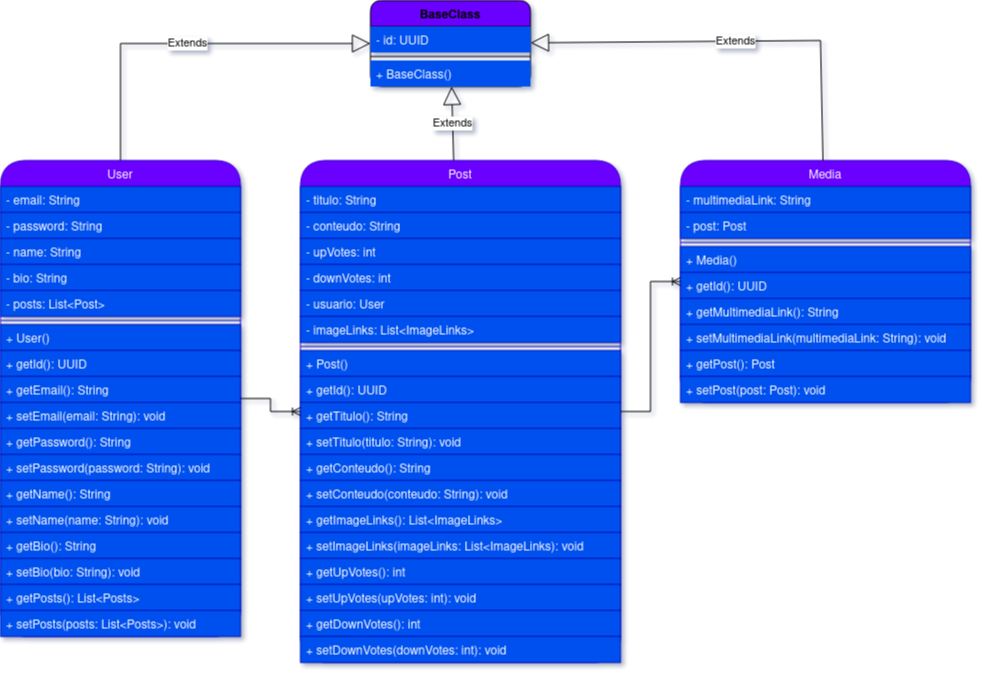

The diagram above was exported from draw.io. Its source (the exported page's mxGraphModel, read from the mxfile embedded in the PNG):
<mxGraphModel dx="1422" dy="758" grid="1" gridSize="10" guides="1" tooltips="1" connect="1" arrows="1" fold="1" page="1" pageScale="1" pageWidth="827" pageHeight="1169" math="0" shadow="0">
  <root>
    <mxCell id="0" />
    <mxCell id="1" parent="0" />
    <mxCell id="VGBeii16tzuyUKrvopE9-1" value="User" style="swimlane;fontStyle=0;childLayout=stackLayout;horizontal=1;startSize=26;horizontalStack=0;resizeParent=1;resizeParentMax=0;resizeLast=0;collapsible=1;marginBottom=0;fillColor=#6a00ff;fontColor=#ffffff;strokeColor=#3700CC;rounded=1;arcSize=50;" parent="1" vertex="1">
      <mxGeometry x="260" y="160" width="240" height="476" as="geometry">
        <mxRectangle x="40" y="40" width="60" height="26" as="alternateBounds" />
      </mxGeometry>
    </mxCell>
    <mxCell id="VGBeii16tzuyUKrvopE9-3" value="- email: String" style="text;strokeColor=#001DBC;fillColor=#0050ef;align=left;verticalAlign=top;spacingLeft=4;spacingRight=4;overflow=hidden;rotatable=0;points=[[0,0.5],[1,0.5]];portConstraint=eastwest;fontColor=#ffffff;" parent="VGBeii16tzuyUKrvopE9-1" vertex="1">
      <mxGeometry y="26" width="240" height="26" as="geometry" />
    </mxCell>
    <mxCell id="VGBeii16tzuyUKrvopE9-5" value="- password: String" style="text;strokeColor=#001DBC;fillColor=#0050ef;align=left;verticalAlign=top;spacingLeft=4;spacingRight=4;overflow=hidden;rotatable=0;points=[[0,0.5],[1,0.5]];portConstraint=eastwest;fontColor=#ffffff;" parent="VGBeii16tzuyUKrvopE9-1" vertex="1">
      <mxGeometry y="52" width="240" height="26" as="geometry" />
    </mxCell>
    <mxCell id="waBtx-2UsPLpKRdINv-c-9" value="- name: String" style="text;strokeColor=#001DBC;fillColor=#0050ef;align=left;verticalAlign=top;spacingLeft=4;spacingRight=4;overflow=hidden;rotatable=0;points=[[0,0.5],[1,0.5]];portConstraint=eastwest;fontColor=#ffffff;" vertex="1" parent="VGBeii16tzuyUKrvopE9-1">
      <mxGeometry y="78" width="240" height="26" as="geometry" />
    </mxCell>
    <mxCell id="VGBeii16tzuyUKrvopE9-4" value="- bio: String" style="text;strokeColor=#001DBC;fillColor=#0050ef;align=left;verticalAlign=top;spacingLeft=4;spacingRight=4;overflow=hidden;rotatable=0;points=[[0,0.5],[1,0.5]];portConstraint=eastwest;fontColor=#ffffff;" parent="VGBeii16tzuyUKrvopE9-1" vertex="1">
      <mxGeometry y="104" width="240" height="26" as="geometry" />
    </mxCell>
    <mxCell id="VGBeii16tzuyUKrvopE9-6" value="- posts: List&lt;Post&gt;" style="text;strokeColor=#001DBC;fillColor=#0050ef;align=left;verticalAlign=top;spacingLeft=4;spacingRight=4;overflow=hidden;rotatable=0;points=[[0,0.5],[1,0.5]];portConstraint=eastwest;fontColor=#ffffff;" parent="VGBeii16tzuyUKrvopE9-1" vertex="1">
      <mxGeometry y="130" width="240" height="26" as="geometry" />
    </mxCell>
    <mxCell id="VGBeii16tzuyUKrvopE9-7" value="" style="line;strokeWidth=1;align=left;verticalAlign=middle;spacingTop=-1;spacingLeft=3;spacingRight=3;rotatable=0;labelPosition=right;points=[];portConstraint=eastwest;fillColor=#0050ef;fontColor=#ffffff;strokeColor=#001DBC;" parent="VGBeii16tzuyUKrvopE9-1" vertex="1">
      <mxGeometry y="156" width="240" height="8" as="geometry" />
    </mxCell>
    <mxCell id="VGBeii16tzuyUKrvopE9-8" value="+ User()" style="text;strokeColor=#001DBC;fillColor=#0050ef;align=left;verticalAlign=top;spacingLeft=4;spacingRight=4;overflow=hidden;rotatable=0;points=[[0,0.5],[1,0.5]];portConstraint=eastwest;fontColor=#ffffff;" parent="VGBeii16tzuyUKrvopE9-1" vertex="1">
      <mxGeometry y="164" width="240" height="26" as="geometry" />
    </mxCell>
    <mxCell id="VGBeii16tzuyUKrvopE9-9" value="+ getId(): UUID" style="text;strokeColor=#001DBC;fillColor=#0050ef;align=left;verticalAlign=top;spacingLeft=4;spacingRight=4;overflow=hidden;rotatable=0;points=[[0,0.5],[1,0.5]];portConstraint=eastwest;fontColor=#ffffff;" parent="VGBeii16tzuyUKrvopE9-1" vertex="1">
      <mxGeometry y="190" width="240" height="26" as="geometry" />
    </mxCell>
    <mxCell id="VGBeii16tzuyUKrvopE9-10" value="+ getEmail(): String" style="text;strokeColor=#001DBC;fillColor=#0050ef;align=left;verticalAlign=top;spacingLeft=4;spacingRight=4;overflow=hidden;rotatable=0;points=[[0,0.5],[1,0.5]];portConstraint=eastwest;fontColor=#ffffff;" parent="VGBeii16tzuyUKrvopE9-1" vertex="1">
      <mxGeometry y="216" width="240" height="26" as="geometry" />
    </mxCell>
    <mxCell id="VGBeii16tzuyUKrvopE9-11" value="+ setEmail(email: String): void" style="text;strokeColor=#001DBC;fillColor=#0050ef;align=left;verticalAlign=top;spacingLeft=4;spacingRight=4;overflow=hidden;rotatable=0;points=[[0,0.5],[1,0.5]];portConstraint=eastwest;fontColor=#ffffff;" parent="VGBeii16tzuyUKrvopE9-1" vertex="1">
      <mxGeometry y="242" width="240" height="26" as="geometry" />
    </mxCell>
    <mxCell id="VGBeii16tzuyUKrvopE9-12" value="+ getPassword(): String" style="text;strokeColor=#001DBC;fillColor=#0050ef;align=left;verticalAlign=top;spacingLeft=4;spacingRight=4;overflow=hidden;rotatable=0;points=[[0,0.5],[1,0.5]];portConstraint=eastwest;fontColor=#ffffff;" parent="VGBeii16tzuyUKrvopE9-1" vertex="1">
      <mxGeometry y="268" width="240" height="26" as="geometry" />
    </mxCell>
    <mxCell id="VGBeii16tzuyUKrvopE9-13" value="+ setPassword(password: String): void" style="text;strokeColor=#001DBC;fillColor=#0050ef;align=left;verticalAlign=top;spacingLeft=4;spacingRight=4;overflow=hidden;rotatable=0;points=[[0,0.5],[1,0.5]];portConstraint=eastwest;fontColor=#ffffff;" parent="VGBeii16tzuyUKrvopE9-1" vertex="1">
      <mxGeometry y="294" width="240" height="26" as="geometry" />
    </mxCell>
    <mxCell id="waBtx-2UsPLpKRdINv-c-10" value="+ getName(): String" style="text;strokeColor=#001DBC;fillColor=#0050ef;align=left;verticalAlign=top;spacingLeft=4;spacingRight=4;overflow=hidden;rotatable=0;points=[[0,0.5],[1,0.5]];portConstraint=eastwest;fontColor=#ffffff;" vertex="1" parent="VGBeii16tzuyUKrvopE9-1">
      <mxGeometry y="320" width="240" height="26" as="geometry" />
    </mxCell>
    <mxCell id="waBtx-2UsPLpKRdINv-c-11" value="+ setName(name: String): void" style="text;strokeColor=#001DBC;fillColor=#0050ef;align=left;verticalAlign=top;spacingLeft=4;spacingRight=4;overflow=hidden;rotatable=0;points=[[0,0.5],[1,0.5]];portConstraint=eastwest;fontColor=#ffffff;" vertex="1" parent="VGBeii16tzuyUKrvopE9-1">
      <mxGeometry y="346" width="240" height="26" as="geometry" />
    </mxCell>
    <mxCell id="VGBeii16tzuyUKrvopE9-14" value="+ getBio(): String" style="text;strokeColor=#001DBC;fillColor=#0050ef;align=left;verticalAlign=top;spacingLeft=4;spacingRight=4;overflow=hidden;rotatable=0;points=[[0,0.5],[1,0.5]];portConstraint=eastwest;fontColor=#ffffff;" parent="VGBeii16tzuyUKrvopE9-1" vertex="1">
      <mxGeometry y="372" width="240" height="26" as="geometry" />
    </mxCell>
    <mxCell id="VGBeii16tzuyUKrvopE9-15" value="+ setBio(bio: String): void" style="text;strokeColor=#001DBC;fillColor=#0050ef;align=left;verticalAlign=top;spacingLeft=4;spacingRight=4;overflow=hidden;rotatable=0;points=[[0,0.5],[1,0.5]];portConstraint=eastwest;fontColor=#ffffff;" parent="VGBeii16tzuyUKrvopE9-1" vertex="1">
      <mxGeometry y="398" width="240" height="26" as="geometry" />
    </mxCell>
    <mxCell id="VGBeii16tzuyUKrvopE9-16" value="+ getPosts(): List&lt;Posts&gt;" style="text;strokeColor=#001DBC;fillColor=#0050ef;align=left;verticalAlign=top;spacingLeft=4;spacingRight=4;overflow=hidden;rotatable=0;points=[[0,0.5],[1,0.5]];portConstraint=eastwest;fontColor=#ffffff;" parent="VGBeii16tzuyUKrvopE9-1" vertex="1">
      <mxGeometry y="424" width="240" height="26" as="geometry" />
    </mxCell>
    <mxCell id="VGBeii16tzuyUKrvopE9-17" value="+ setPosts(posts: List&lt;Posts&gt;): void" style="text;strokeColor=#001DBC;fillColor=#0050ef;align=left;verticalAlign=top;spacingLeft=4;spacingRight=4;overflow=hidden;rotatable=0;points=[[0,0.5],[1,0.5]];portConstraint=eastwest;fontColor=#ffffff;" parent="VGBeii16tzuyUKrvopE9-1" vertex="1">
      <mxGeometry y="450" width="240" height="26" as="geometry" />
    </mxCell>
    <mxCell id="VGBeii16tzuyUKrvopE9-18" value="Post" style="swimlane;fontStyle=0;childLayout=stackLayout;horizontal=1;startSize=26;horizontalStack=0;resizeParent=1;resizeParentMax=0;resizeLast=0;collapsible=1;marginBottom=0;fillColor=#6a00ff;fontColor=#ffffff;strokeColor=#3700CC;rounded=1;arcSize=50;" parent="1" vertex="1">
      <mxGeometry x="560" y="160" width="320" height="502" as="geometry">
        <mxRectangle x="430" y="40" width="60" height="26" as="alternateBounds" />
      </mxGeometry>
    </mxCell>
    <mxCell id="VGBeii16tzuyUKrvopE9-20" value="- titulo: String" style="text;strokeColor=#001DBC;fillColor=#0050EF;align=left;verticalAlign=top;spacingLeft=4;spacingRight=4;overflow=hidden;rotatable=0;points=[[0,0.5],[1,0.5]];portConstraint=eastwest;fontColor=#ffffff;" parent="VGBeii16tzuyUKrvopE9-18" vertex="1">
      <mxGeometry y="26" width="320" height="26" as="geometry" />
    </mxCell>
    <mxCell id="VGBeii16tzuyUKrvopE9-21" value="- conteudo: String" style="text;strokeColor=#001DBC;fillColor=#0050ef;align=left;verticalAlign=top;spacingLeft=4;spacingRight=4;overflow=hidden;rotatable=0;points=[[0,0.5],[1,0.5]];portConstraint=eastwest;fontColor=#ffffff;" parent="VGBeii16tzuyUKrvopE9-18" vertex="1">
      <mxGeometry y="52" width="320" height="26" as="geometry" />
    </mxCell>
    <mxCell id="VGBeii16tzuyUKrvopE9-22" value="- upVotes: int" style="text;strokeColor=#001DBC;fillColor=#0050ef;align=left;verticalAlign=top;spacingLeft=4;spacingRight=4;overflow=hidden;rotatable=0;points=[[0,0.5],[1,0.5]];portConstraint=eastwest;fontColor=#ffffff;" parent="VGBeii16tzuyUKrvopE9-18" vertex="1">
      <mxGeometry y="78" width="320" height="26" as="geometry" />
    </mxCell>
    <mxCell id="VGBeii16tzuyUKrvopE9-23" value="- downVotes: int" style="text;strokeColor=#001DBC;fillColor=#0050ef;align=left;verticalAlign=top;spacingLeft=4;spacingRight=4;overflow=hidden;rotatable=0;points=[[0,0.5],[1,0.5]];portConstraint=eastwest;fontColor=#ffffff;" parent="VGBeii16tzuyUKrvopE9-18" vertex="1">
      <mxGeometry y="104" width="320" height="26" as="geometry" />
    </mxCell>
    <mxCell id="VGBeii16tzuyUKrvopE9-35" value="- usuario: User" style="text;strokeColor=#001DBC;fillColor=#0050ef;align=left;verticalAlign=top;spacingLeft=4;spacingRight=4;overflow=hidden;rotatable=0;points=[[0,0.5],[1,0.5]];portConstraint=eastwest;fontColor=#ffffff;" parent="VGBeii16tzuyUKrvopE9-18" vertex="1">
      <mxGeometry y="130" width="320" height="26" as="geometry" />
    </mxCell>
    <mxCell id="VGBeii16tzuyUKrvopE9-36" value="- imageLinks: List&lt;ImageLinks&gt;" style="text;strokeColor=#001DBC;fillColor=#0050ef;align=left;verticalAlign=top;spacingLeft=4;spacingRight=4;overflow=hidden;rotatable=0;points=[[0,0.5],[1,0.5]];portConstraint=eastwest;fontColor=#ffffff;" parent="VGBeii16tzuyUKrvopE9-18" vertex="1">
      <mxGeometry y="156" width="320" height="26" as="geometry" />
    </mxCell>
    <mxCell id="VGBeii16tzuyUKrvopE9-24" value="" style="line;strokeWidth=1;align=left;verticalAlign=middle;spacingTop=-1;spacingLeft=3;spacingRight=3;rotatable=0;labelPosition=right;points=[];portConstraint=eastwest;fillColor=#0050ef;fontColor=#ffffff;strokeColor=#001DBC;" parent="VGBeii16tzuyUKrvopE9-18" vertex="1">
      <mxGeometry y="182" width="320" height="8" as="geometry" />
    </mxCell>
    <mxCell id="VGBeii16tzuyUKrvopE9-25" value="+ Post()" style="text;strokeColor=#001DBC;fillColor=#0050ef;align=left;verticalAlign=top;spacingLeft=4;spacingRight=4;overflow=hidden;rotatable=0;points=[[0,0.5],[1,0.5]];portConstraint=eastwest;fontColor=#ffffff;" parent="VGBeii16tzuyUKrvopE9-18" vertex="1">
      <mxGeometry y="190" width="320" height="26" as="geometry" />
    </mxCell>
    <mxCell id="VGBeii16tzuyUKrvopE9-26" value="+ getId(): UUID" style="text;strokeColor=#001DBC;fillColor=#0050ef;align=left;verticalAlign=top;spacingLeft=4;spacingRight=4;overflow=hidden;rotatable=0;points=[[0,0.5],[1,0.5]];portConstraint=eastwest;fontColor=#ffffff;" parent="VGBeii16tzuyUKrvopE9-18" vertex="1">
      <mxGeometry y="216" width="320" height="26" as="geometry" />
    </mxCell>
    <mxCell id="VGBeii16tzuyUKrvopE9-27" value="+ getTitulo(): String" style="text;strokeColor=#001DBC;fillColor=#0050ef;align=left;verticalAlign=top;spacingLeft=4;spacingRight=4;overflow=hidden;rotatable=0;points=[[0,0.5],[1,0.5]];portConstraint=eastwest;fontColor=#ffffff;" parent="VGBeii16tzuyUKrvopE9-18" vertex="1">
      <mxGeometry y="242" width="320" height="26" as="geometry" />
    </mxCell>
    <mxCell id="VGBeii16tzuyUKrvopE9-28" value="+ setTitulo(titulo: String): void" style="text;strokeColor=#001DBC;fillColor=#0050ef;align=left;verticalAlign=top;spacingLeft=4;spacingRight=4;overflow=hidden;rotatable=0;points=[[0,0.5],[1,0.5]];portConstraint=eastwest;fontColor=#ffffff;" parent="VGBeii16tzuyUKrvopE9-18" vertex="1">
      <mxGeometry y="268" width="320" height="26" as="geometry" />
    </mxCell>
    <mxCell id="VGBeii16tzuyUKrvopE9-29" value="+ getConteudo(): String" style="text;strokeColor=#001DBC;fillColor=#0050ef;align=left;verticalAlign=top;spacingLeft=4;spacingRight=4;overflow=hidden;rotatable=0;points=[[0,0.5],[1,0.5]];portConstraint=eastwest;fontColor=#ffffff;" parent="VGBeii16tzuyUKrvopE9-18" vertex="1">
      <mxGeometry y="294" width="320" height="26" as="geometry" />
    </mxCell>
    <mxCell id="VGBeii16tzuyUKrvopE9-30" value="+ setConteudo(conteudo: String): void" style="text;strokeColor=#001DBC;fillColor=#0050ef;align=left;verticalAlign=top;spacingLeft=4;spacingRight=4;overflow=hidden;rotatable=0;points=[[0,0.5],[1,0.5]];portConstraint=eastwest;fontColor=#ffffff;" parent="VGBeii16tzuyUKrvopE9-18" vertex="1">
      <mxGeometry y="320" width="320" height="26" as="geometry" />
    </mxCell>
    <mxCell id="VGBeii16tzuyUKrvopE9-31" value="+ getImageLinks(): List&lt;ImageLinks&gt;" style="text;strokeColor=#001DBC;fillColor=#0050ef;align=left;verticalAlign=top;spacingLeft=4;spacingRight=4;overflow=hidden;rotatable=0;points=[[0,0.5],[1,0.5]];portConstraint=eastwest;fontColor=#ffffff;" parent="VGBeii16tzuyUKrvopE9-18" vertex="1">
      <mxGeometry y="346" width="320" height="26" as="geometry" />
    </mxCell>
    <mxCell id="VGBeii16tzuyUKrvopE9-32" value="+ setImageLinks(imageLinks: List&lt;ImageLinks): void" style="text;strokeColor=#001DBC;fillColor=#0050ef;align=left;verticalAlign=top;spacingLeft=4;spacingRight=4;overflow=hidden;rotatable=0;points=[[0,0.5],[1,0.5]];portConstraint=eastwest;fontColor=#ffffff;" parent="VGBeii16tzuyUKrvopE9-18" vertex="1">
      <mxGeometry y="372" width="320" height="26" as="geometry" />
    </mxCell>
    <mxCell id="VGBeii16tzuyUKrvopE9-33" value="+ getUpVotes(): int" style="text;strokeColor=#001DBC;fillColor=#0050ef;align=left;verticalAlign=top;spacingLeft=4;spacingRight=4;overflow=hidden;rotatable=0;points=[[0,0.5],[1,0.5]];portConstraint=eastwest;fontColor=#ffffff;" parent="VGBeii16tzuyUKrvopE9-18" vertex="1">
      <mxGeometry y="398" width="320" height="26" as="geometry" />
    </mxCell>
    <mxCell id="VGBeii16tzuyUKrvopE9-34" value="+ setUpVotes(upVotes: int): void" style="text;strokeColor=#001DBC;fillColor=#0050ef;align=left;verticalAlign=top;spacingLeft=4;spacingRight=4;overflow=hidden;rotatable=0;points=[[0,0.5],[1,0.5]];portConstraint=eastwest;fontColor=#ffffff;" parent="VGBeii16tzuyUKrvopE9-18" vertex="1">
      <mxGeometry y="424" width="320" height="26" as="geometry" />
    </mxCell>
    <mxCell id="VGBeii16tzuyUKrvopE9-37" value="+ getDownVotes(): int" style="text;strokeColor=#001DBC;fillColor=#0050ef;align=left;verticalAlign=top;spacingLeft=4;spacingRight=4;overflow=hidden;rotatable=0;points=[[0,0.5],[1,0.5]];portConstraint=eastwest;fontColor=#ffffff;" parent="VGBeii16tzuyUKrvopE9-18" vertex="1">
      <mxGeometry y="450" width="320" height="26" as="geometry" />
    </mxCell>
    <mxCell id="VGBeii16tzuyUKrvopE9-38" value="+ setDownVotes(downVotes: int): void" style="text;strokeColor=#001DBC;fillColor=#0050ef;align=left;verticalAlign=top;spacingLeft=4;spacingRight=4;overflow=hidden;rotatable=0;points=[[0,0.5],[1,0.5]];portConstraint=eastwest;fontColor=#ffffff;" parent="VGBeii16tzuyUKrvopE9-18" vertex="1">
      <mxGeometry y="476" width="320" height="26" as="geometry" />
    </mxCell>
    <mxCell id="VGBeii16tzuyUKrvopE9-39" value="Media" style="swimlane;fontStyle=0;childLayout=stackLayout;horizontal=1;startSize=26;horizontalStack=0;resizeParent=1;resizeParentMax=0;resizeLast=0;collapsible=1;marginBottom=0;fillColor=#6a00ff;fontColor=#ffffff;strokeColor=#3700CC;rounded=1;arcSize=50;" parent="1" vertex="1">
      <mxGeometry x="940" y="160" width="290" height="242" as="geometry">
        <mxRectangle x="430" y="40" width="60" height="26" as="alternateBounds" />
      </mxGeometry>
    </mxCell>
    <mxCell id="VGBeii16tzuyUKrvopE9-41" value="- multimediaLink: String" style="text;strokeColor=#001DBC;fillColor=#0050ef;align=left;verticalAlign=top;spacingLeft=4;spacingRight=4;overflow=hidden;rotatable=0;points=[[0,0.5],[1,0.5]];portConstraint=eastwest;fontColor=#ffffff;" parent="VGBeii16tzuyUKrvopE9-39" vertex="1">
      <mxGeometry y="26" width="290" height="26" as="geometry" />
    </mxCell>
    <mxCell id="VGBeii16tzuyUKrvopE9-42" value="- post: Post" style="text;strokeColor=#001DBC;fillColor=#0050ef;align=left;verticalAlign=top;spacingLeft=4;spacingRight=4;overflow=hidden;rotatable=0;points=[[0,0.5],[1,0.5]];portConstraint=eastwest;fontColor=#ffffff;" parent="VGBeii16tzuyUKrvopE9-39" vertex="1">
      <mxGeometry y="52" width="290" height="26" as="geometry" />
    </mxCell>
    <mxCell id="VGBeii16tzuyUKrvopE9-47" value="" style="line;strokeWidth=1;align=left;verticalAlign=middle;spacingTop=-1;spacingLeft=3;spacingRight=3;rotatable=0;labelPosition=right;points=[];portConstraint=eastwest;fillColor=#0050ef;fontColor=#ffffff;strokeColor=#001DBC;" parent="VGBeii16tzuyUKrvopE9-39" vertex="1">
      <mxGeometry y="78" width="290" height="8" as="geometry" />
    </mxCell>
    <mxCell id="VGBeii16tzuyUKrvopE9-48" value="+ Media()" style="text;strokeColor=#001DBC;fillColor=#0050ef;align=left;verticalAlign=top;spacingLeft=4;spacingRight=4;overflow=hidden;rotatable=0;points=[[0,0.5],[1,0.5]];portConstraint=eastwest;fontColor=#ffffff;" parent="VGBeii16tzuyUKrvopE9-39" vertex="1">
      <mxGeometry y="86" width="290" height="26" as="geometry" />
    </mxCell>
    <mxCell id="VGBeii16tzuyUKrvopE9-49" value="+ getId(): UUID" style="text;strokeColor=#001DBC;fillColor=#0050ef;align=left;verticalAlign=top;spacingLeft=4;spacingRight=4;overflow=hidden;rotatable=0;points=[[0,0.5],[1,0.5]];portConstraint=eastwest;fontColor=#ffffff;" parent="VGBeii16tzuyUKrvopE9-39" vertex="1">
      <mxGeometry y="112" width="290" height="26" as="geometry" />
    </mxCell>
    <mxCell id="VGBeii16tzuyUKrvopE9-50" value="+ getMultimediaLink(): String" style="text;strokeColor=#001DBC;fillColor=#0050ef;align=left;verticalAlign=top;spacingLeft=4;spacingRight=4;overflow=hidden;rotatable=0;points=[[0,0.5],[1,0.5]];portConstraint=eastwest;fontColor=#ffffff;" parent="VGBeii16tzuyUKrvopE9-39" vertex="1">
      <mxGeometry y="138" width="290" height="26" as="geometry" />
    </mxCell>
    <mxCell id="VGBeii16tzuyUKrvopE9-51" value="+ setMultimediaLink(multimediaLink: String): void" style="text;strokeColor=#001DBC;fillColor=#0050ef;align=left;verticalAlign=top;spacingLeft=4;spacingRight=4;overflow=hidden;rotatable=0;points=[[0,0.5],[1,0.5]];portConstraint=eastwest;fontColor=#ffffff;" parent="VGBeii16tzuyUKrvopE9-39" vertex="1">
      <mxGeometry y="164" width="290" height="26" as="geometry" />
    </mxCell>
    <mxCell id="VGBeii16tzuyUKrvopE9-52" value="+ getPost(): Post" style="text;strokeColor=#001DBC;fillColor=#0050ef;align=left;verticalAlign=top;spacingLeft=4;spacingRight=4;overflow=hidden;rotatable=0;points=[[0,0.5],[1,0.5]];portConstraint=eastwest;fontColor=#ffffff;" parent="VGBeii16tzuyUKrvopE9-39" vertex="1">
      <mxGeometry y="190" width="290" height="26" as="geometry" />
    </mxCell>
    <mxCell id="VGBeii16tzuyUKrvopE9-53" value="+ setPost(post: Post): void" style="text;strokeColor=#001DBC;fillColor=#0050ef;align=left;verticalAlign=top;spacingLeft=4;spacingRight=4;overflow=hidden;rotatable=0;points=[[0,0.5],[1,0.5]];portConstraint=eastwest;fontColor=#ffffff;" parent="VGBeii16tzuyUKrvopE9-39" vertex="1">
      <mxGeometry y="216" width="290" height="26" as="geometry" />
    </mxCell>
    <mxCell id="VGBeii16tzuyUKrvopE9-60" value="" style="edgeStyle=entityRelationEdgeStyle;fontSize=12;html=1;endArrow=ERoneToMany;rounded=0;fontColor=#0000FF;strokeWidth=1;" parent="1" source="VGBeii16tzuyUKrvopE9-1" target="VGBeii16tzuyUKrvopE9-18" edge="1">
      <mxGeometry width="100" height="100" relative="1" as="geometry">
        <mxPoint x="670" y="340" as="sourcePoint" />
        <mxPoint x="770" y="240" as="targetPoint" />
      </mxGeometry>
    </mxCell>
    <mxCell id="VGBeii16tzuyUKrvopE9-61" value="" style="edgeStyle=entityRelationEdgeStyle;fontSize=12;html=1;endArrow=ERoneToMany;rounded=0;fontColor=#0000FF;" parent="1" source="VGBeii16tzuyUKrvopE9-18" target="VGBeii16tzuyUKrvopE9-39" edge="1">
      <mxGeometry width="100" height="100" relative="1" as="geometry">
        <mxPoint x="760" y="230" as="sourcePoint" />
        <mxPoint x="920" y="230" as="targetPoint" />
      </mxGeometry>
    </mxCell>
    <mxCell id="waBtx-2UsPLpKRdINv-c-1" value="BaseClass" style="swimlane;fontStyle=1;align=center;verticalAlign=top;childLayout=stackLayout;horizontal=1;startSize=26;horizontalStack=0;resizeParent=1;resizeParentMax=0;resizeLast=0;collapsible=1;marginBottom=0;fillColor=#6A00FF;rounded=1;" vertex="1" parent="1">
      <mxGeometry x="630" width="160" height="86" as="geometry" />
    </mxCell>
    <mxCell id="waBtx-2UsPLpKRdINv-c-2" value="- id: UUID" style="text;strokeColor=none;fillColor=#0050EF;align=left;verticalAlign=top;spacingLeft=4;spacingRight=4;overflow=hidden;rotatable=0;points=[[0,0.5],[1,0.5]];portConstraint=eastwest;fontColor=#FFFFFF;" vertex="1" parent="waBtx-2UsPLpKRdINv-c-1">
      <mxGeometry y="26" width="160" height="26" as="geometry" />
    </mxCell>
    <mxCell id="waBtx-2UsPLpKRdINv-c-3" value="" style="line;strokeWidth=1;fillColor=none;align=left;verticalAlign=middle;spacingTop=-1;spacingLeft=3;spacingRight=3;rotatable=0;labelPosition=right;points=[];portConstraint=eastwest;" vertex="1" parent="waBtx-2UsPLpKRdINv-c-1">
      <mxGeometry y="52" width="160" height="8" as="geometry" />
    </mxCell>
    <mxCell id="waBtx-2UsPLpKRdINv-c-4" value="+ BaseClass()" style="text;strokeColor=none;fillColor=#0050EF;align=left;verticalAlign=top;spacingLeft=4;spacingRight=4;overflow=hidden;rotatable=0;points=[[0,0.5],[1,0.5]];portConstraint=eastwest;fontColor=#FFFFFF;" vertex="1" parent="waBtx-2UsPLpKRdINv-c-1">
      <mxGeometry y="60" width="160" height="26" as="geometry" />
    </mxCell>
    <mxCell id="waBtx-2UsPLpKRdINv-c-5" value="Extends" style="endArrow=block;endSize=16;endFill=0;html=1;rounded=0;" edge="1" parent="1" source="VGBeii16tzuyUKrvopE9-1" target="waBtx-2UsPLpKRdINv-c-1">
      <mxGeometry width="160" relative="1" as="geometry">
        <mxPoint x="350" y="230" as="sourcePoint" />
        <mxPoint x="510" y="230" as="targetPoint" />
        <Array as="points">
          <mxPoint x="380" y="43" />
        </Array>
      </mxGeometry>
    </mxCell>
    <mxCell id="waBtx-2UsPLpKRdINv-c-6" value="Extends" style="endArrow=block;endSize=16;endFill=0;html=1;rounded=0;" edge="1" parent="1" source="VGBeii16tzuyUKrvopE9-18" target="waBtx-2UsPLpKRdINv-c-1">
      <mxGeometry width="160" relative="1" as="geometry">
        <mxPoint x="350" y="230" as="sourcePoint" />
        <mxPoint x="510" y="230" as="targetPoint" />
      </mxGeometry>
    </mxCell>
    <mxCell id="waBtx-2UsPLpKRdINv-c-7" value="Extends" style="endArrow=block;endSize=16;endFill=0;html=1;rounded=0;" edge="1" parent="1" source="VGBeii16tzuyUKrvopE9-39" target="waBtx-2UsPLpKRdINv-c-1">
      <mxGeometry width="160" relative="1" as="geometry">
        <mxPoint x="350" y="230" as="sourcePoint" />
        <mxPoint x="510" y="230" as="targetPoint" />
        <Array as="points">
          <mxPoint x="1080" y="40" />
        </Array>
      </mxGeometry>
    </mxCell>
  </root>
</mxGraphModel>